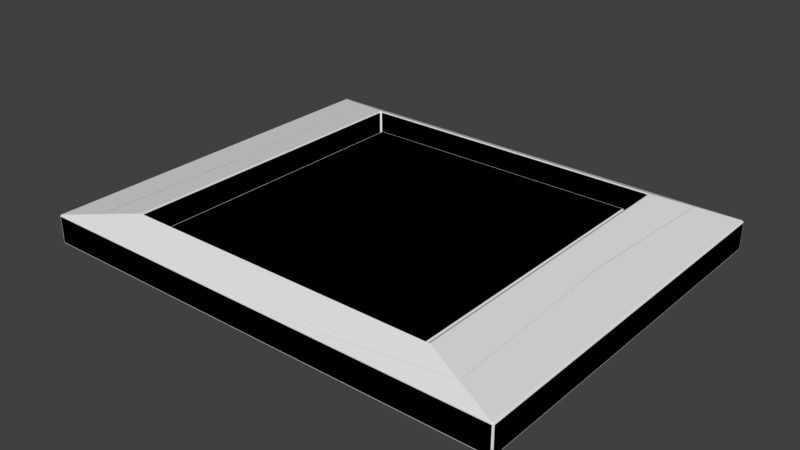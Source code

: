 # Source: models.blend  (saved by Blender 2.77.0; exported with 4.5.12 LTS)
import bpy
from mathutils import Matrix  # noqa: F401  (used for matrix-valued properties, if any)

bpy.ops.wm.read_factory_settings(use_empty=True)
scene = bpy.context.scene
scene.name = 'Scene'

# ---- collections
col_collection_1 = bpy.data.collections.new('Collection 1'); scene.collection.children.link(col_collection_1)
col_collection_1.hide_render = True
col_collection_1.hide_viewport = True
col_collection_6 = bpy.data.collections.new('Collection 6'); scene.collection.children.link(col_collection_6)
col_collection_11 = bpy.data.collections.new('Collection 11'); scene.collection.children.link(col_collection_11)

# ---- world
world_world = bpy.data.worlds.new('World'); scene.world = world_world
world_world.color = (0.05088, 0.05088, 0.05088)
world_world.use_sun_shadow = False
world_world.sun_shadow_jitter_overblur = 0.0
world_world.cycles.sampling_method = 'MANUAL'

# ---- meshes
me_cube_001 = bpy.data.meshes.new('Cube.001')
me_cube_001.from_pydata([(-1.0, -1.0, 0.0), (-1.0, 1.0, 0.0), (1.0, -1.0, 0.0), (1.0, 1.0, 0.0), (1.1, -1.1, -0.1), (-1.1, -1.1, 0.1), (-1.1, 1.1, 0.1), (-1.1, -1.1, -0.1), (1.1, 1.1, 0.1), (1.0, -1.0, -0.1), (1.1, -1.1, 0.1), (1.1, 1.1, -0.1), (1.0, 1.0, -0.1), (-1.65, -1.32, 0.0), (-1.65, 1.32, 0.0), (-1.0, -1.0, -0.1), (1.65, 1.32, 0.0), (-1.0, 1.0, -0.1), (1.65, -1.32, 0.0), (-1.1, 1.1, -0.1), (-1.65, -1.32, -0.2), (-1.65, 1.32, -0.2), (1.65, 1.32, -0.2), (1.65, -1.32, -0.2)], [], [(1, 3, 12, 17), (2, 3, 1, 0), (10, 5, 13, 18), (5, 6, 14, 13), (3, 2, 9, 12), (8, 10, 18, 16), (10, 8, 11, 4), (2, 0, 15, 9), (0, 1, 17, 15), (15, 17, 19, 7), (12, 9, 4, 11), (17, 12, 11, 19), (9, 15, 7, 4), (5, 10, 4, 7), (6, 8, 16, 14), (8, 6, 19, 11), (6, 5, 7, 19), (16, 18, 23, 22), (13, 14, 21, 20), (18, 13, 20, 23), (14, 16, 22, 21), (20, 21, 22, 23)])
me_cube_001.use_remesh_preserve_volume = False
me_cube_001.use_remesh_preserve_attributes = False
me_cube_001.use_mirror_vertex_groups = False
me_cube_001.update()
me_cube_002 = bpy.data.meshes.new('Cube.002')
me_cube_002.from_pydata([(-1.0, -0.99, -0.01), (-0.99, -1.0, -0.01), (-0.99, -0.99, 0.0), (-1.0, 0.99, -0.01), (-0.99, 0.99, 0.0), (-0.99, 1.0, -0.01), (0.99, -1.0, -0.01), (1.0, -0.99, -0.01), (0.99, -0.99, 0.0), (0.99, 1.0, -0.01), (0.99, 0.99, 0.0), (1.0, 0.99, -0.01), (1.1, -1.09, -0.09), (1.09, -1.09, -0.1), (1.09, -1.1, -0.09), (-1.112, -1.105, 0.09784), (-1.09, -1.1, 0.09), (-1.1, -1.09, 0.09), (-1.1, 1.09, 0.09), (-1.09, 1.1, 0.09), (-1.111, 1.104, 0.09803), (-1.09, -1.1, -0.09), (-1.09, -1.09, -0.1), (-1.1, -1.09, -0.09), (1.1, 1.09, 0.09), (1.112, 1.105, 0.09776), (1.09, 1.1, 0.09), (0.99, -1.0, -0.09), (1.01, -1.01, -0.1), (1.0, -0.99, -0.09), (1.09, -1.1, 0.09), (1.12, -1.108, 0.09628), (1.1, -1.09, 0.09), (1.1, 1.09, -0.09), (1.09, 1.1, -0.09), (1.09, 1.09, -0.1), (0.99, 1.0, -0.09), (1.0, 0.99, -0.09), (1.01, 1.01, -0.1), (-1.65, -1.31, -0.01), (-1.64, -1.32, -0.01), (-1.638, -1.315, 0.002159), (-1.65, 1.31, -0.01), (-1.639, 1.316, 0.001968), (-1.64, 1.32, -0.01), (-0.99, -1.0, -0.09), (-1.0, -0.99, -0.09), (-1.01, -1.01, -0.1), (1.64, 1.32, -0.01), (1.638, 1.315, 0.002244), (1.65, 1.31, -0.01), (-1.0, 0.99, -0.09), (-0.99, 1.0, -0.09), (-1.01, 1.01, -0.1), (1.65, -1.31, -0.01), (1.63, -1.312, 0.003724), (1.64, -1.32, -0.01), (-1.1, 1.09, -0.09), (-1.09, 1.09, -0.1), (-1.09, 1.1, -0.09), (-1.65, -1.31, -0.19), (-1.64, -1.31, -0.2), (-1.64, -1.32, -0.19), (-1.65, 1.31, -0.19), (-1.64, 1.32, -0.19), (-1.64, 1.31, -0.2), (1.64, 1.32, -0.19), (1.65, 1.31, -0.19), (1.64, 1.31, -0.2), (1.65, -1.31, -0.19), (1.64, -1.32, -0.19), (1.64, -1.31, -0.2)], [], [(11, 7, 29, 37), (6, 1, 45, 27), (26, 19, 59, 34), (18, 17, 23, 57), (32, 24, 33, 12), (53, 38, 35, 58), (28, 47, 22, 13), (5, 9, 36, 52), (8, 10, 4, 2), (25, 31, 55, 49), (15, 20, 43, 41), (39, 42, 63, 60), (16, 30, 14, 21), (38, 28, 13, 35), (47, 53, 58, 22), (20, 25, 49, 43), (31, 15, 41, 55), (61, 65, 68, 71), (56, 40, 62, 70), (44, 48, 66, 64), (50, 54, 69, 67), (0, 1, 2), (3, 4, 5), (6, 7, 8), (9, 10, 11), (12, 13, 14), (15, 16, 17), (18, 19, 20), (21, 22, 23), (24, 25, 26), (27, 28, 29), (30, 31, 32), (33, 34, 35), (36, 37, 38), (39, 40, 41), (42, 43, 44), (45, 46, 47), (48, 49, 50), (51, 52, 53), (54, 55, 56), (57, 58, 59), (60, 61, 62), (63, 64, 65), (66, 67, 68), (69, 70, 71), (26, 34, 33, 24), (2, 4, 3, 0), (29, 7, 6, 27), (4, 10, 9, 5), (10, 8, 7, 11), (8, 2, 1, 6), (14, 30, 32, 12), (17, 18, 20, 15), (59, 19, 18, 57), (16, 21, 23, 17), (19, 26, 25, 20), (24, 32, 31, 25), (30, 16, 15, 31), (11, 37, 36, 9), (45, 1, 0, 46), (5, 52, 51, 3), (58, 35, 34, 59), (41, 43, 42, 39), (37, 29, 28, 38), (22, 58, 57, 23), (43, 49, 48, 44), (52, 36, 38, 53), (49, 55, 54, 50), (46, 51, 53, 47), (55, 41, 40, 56), (27, 45, 47, 28), (13, 22, 21, 14), (35, 13, 12, 33), (60, 63, 65, 61), (64, 66, 68, 65), (67, 69, 71, 68), (70, 62, 61, 71), (66, 48, 50, 67), (56, 70, 69, 54), (62, 40, 39, 60), (44, 64, 63, 42), (0, 3, 51, 46)])
me_cube_002.polygons.foreach_set('use_smooth', [0, 0, 0, 0, 0, 0, 0, 0, 0, 0, 0, 0, 0, 0, 0, 0, 0, 0, 0, 0, 0, 1, 1, 1, 1, 1, 1, 1, 1, 1, 1, 1, 1, 1, 1, 1, 1, 1, 1, 1, 1, 1, 1, 1, 1, 1, 1, 1, 1, 1, 1, 1, 1, 1, 1, 1, 1, 1, 1, 1, 1, 1, 1, 1, 1, 1, 1, 1, 1, 1, 1, 1, 1, 1, 1, 1, 1, 1, 1, 1, 1, 0])
_uv = me_cube_002.uv_layers.new(name='UVMap')
_uv.uv.foreach_set('vector', [0.9515, 0.9543, 0.9515, 0.7283, 0.9646, 0.7283, 0.9646, 0.9543, 0.9515, 0.726, 0.9515, 0.5, 0.9646, 0.5, 0.9646, 0.726, 0.9498, 0.5, 0.9498, 0.7489, 0.9204, 0.7489, 0.9204, 0.5, 0.9498, 0.7511, 0.9498, 1.0, 0.9204, 1.0, 0.9204, 0.7511, 0.9187, 0.2489, 0.9373, 1.925e-08, 0.9666, 0.0, 0.9481, 0.2489, 0.7777, 0.5472, 0.447, 0.5473, 0.4339, 0.5344, 0.7908, 0.5343, 0.447, 0.8734, 0.7777, 0.8733, 0.7908, 0.8862, 0.4339, 0.8863, 0.8055, 0.761, 0.8223, 0.987, 0.8093, 0.987, 0.7925, 0.761, 0.001613, 0.854, 0.001613, 0.5344, 0.3258, 0.5344, 0.3258, 0.854, 0.8286, 0.08653, 0.4662, 0.08522, 0.4328, 0.003274, 0.8629, 0.001963, 0.4668, 0.4456, 0.8285, 0.4454, 0.863, 0.5309, 0.4323, 0.5307, 0.9187, 0.0002372, 0.894, 0.2991, 0.8646, 0.2989, 0.8893, 0.0, 0.9373, 0.5, 0.9187, 0.2511, 0.9481, 0.2511, 0.9666, 0.5, 0.447, 0.5473, 0.447, 0.8734, 0.4339, 0.8863, 0.4339, 0.5344, 0.7777, 0.8733, 0.7777, 0.5472, 0.7908, 0.5343, 0.7908, 0.8862, 0.8285, 0.4454, 0.8286, 0.08653, 0.8629, 0.001963, 0.863, 0.5309, 0.4662, 0.08522, 0.4668, 0.4456, 0.4323, 0.5307, 0.4328, 0.003274, 0.4306, 0.5311, 0.001637, 0.5311, 0.001637, 0.001614, 0.4306, 0.001614, 0.9689, 0.3744, 0.9705, 0.0, 1.0, 0.0001249, 0.9984, 0.3746, 0.894, 0.3014, 0.9187, 0.6761, 0.8893, 0.6758, 0.8646, 0.3012, 0.9676, 0.6758, 0.9689, 0.3767, 0.9984, 0.3768, 0.9971, 0.6759, 0.3657, 0.5456, 0.368, 0.5456, 0.3669, 0.5473, 0.8055, 0.7587, 0.8072, 0.7599, 0.8055, 0.761, 0.9515, 0.726, 0.9515, 0.7283, 0.9498, 0.7272, 0.3704, 0.5456, 0.3692, 0.5473, 0.368, 0.5456, 0.9481, 0.2489, 0.9498, 0.25, 0.9481, 0.2511, 0.4668, 0.4456, 0.4676, 0.4421, 0.4692, 0.4437, 0.8262, 0.4437, 0.8278, 0.4421, 0.8285, 0.4454, 0.3634, 0.5345, 0.3646, 0.5328, 0.3657, 0.5345, 0.8261, 0.08854, 0.8286, 0.08653, 0.8278, 0.09016, 0.4503, 0.8717, 0.447, 0.8734, 0.4486, 0.8701, 0.4676, 0.09016, 0.4662, 0.08522, 0.4692, 0.08854, 0.3634, 0.5345, 0.3611, 0.5345, 0.3622, 0.5328, 0.4503, 0.5489, 0.4486, 0.5505, 0.447, 0.5473, 0.824, 0.5376, 0.8244, 0.5398, 0.8223, 0.5399, 0.894, 0.2991, 0.896, 0.301, 0.894, 0.3014, 0.7744, 0.8717, 0.7761, 0.8701, 0.7777, 0.8733, 0.3295, 0.5401, 0.3274, 0.5402, 0.3291, 0.5378, 0.7761, 0.5505, 0.7744, 0.5488, 0.7777, 0.5472, 0.9689, 0.3767, 0.9666, 0.3742, 0.9689, 0.3744, 0.9204, 0.7511, 0.9187, 0.75, 0.9204, 0.7489, 0.853, 0.5327, 0.8547, 0.5336, 0.8533, 0.5349, 0.8646, 0.2989, 0.8646, 0.3012, 0.863, 0.3, 0.3584, 0.535, 0.358, 0.5328, 0.3597, 0.5336, 0.9984, 0.3768, 0.9984, 0.3746, 1.0, 0.3757, 0.3611, 0.5634, 0.3611, 0.5345, 0.3634, 0.5345, 0.3634, 0.5634, 0.3258, 0.854, 0.3258, 0.5344, 0.3274, 0.5344, 0.3274, 0.854, 0.9646, 0.7283, 0.9515, 0.7283, 0.9515, 0.726, 0.9646, 0.726, 0.3258, 0.5344, 0.001613, 0.5344, 0.001637, 0.5328, 0.3258, 0.5328, 0.001613, 0.5344, 0.001613, 0.854, 1.269e-07, 0.854, 0.0, 0.5344, 0.001613, 0.854, 0.3258, 0.854, 0.3258, 0.8556, 0.001637, 0.8557, 0.9481, 0.2511, 0.9187, 0.2511, 0.9187, 0.2489, 0.9481, 0.2489, 0.4692, 0.4437, 0.8262, 0.4437, 0.8285, 0.4454, 0.4668, 0.4456, 0.9204, 0.7489, 0.9498, 0.7489, 0.9498, 0.7511, 0.9204, 0.7511, 0.3634, 0.5634, 0.3634, 0.5345, 0.3657, 0.5345, 0.3657, 0.5634, 0.3597, 0.7848, 0.3597, 0.5349, 0.3611, 0.5328, 0.3611, 0.7875, 0.8261, 0.08854, 0.4692, 0.08854, 0.4662, 0.08522, 0.8286, 0.08653, 0.4676, 0.09016, 0.4676, 0.4421, 0.4668, 0.4456, 0.4662, 0.08522, 0.368, 0.5456, 0.368, 0.5328, 0.3704, 0.5328, 0.3704, 0.5456, 0.368, 0.5328, 0.368, 0.5456, 0.3657, 0.5456, 0.3657, 0.5328, 0.8055, 0.761, 0.7925, 0.761, 0.7925, 0.7587, 0.8055, 0.7587, 0.7908, 0.5343, 0.4339, 0.5344, 0.4339, 0.5327, 0.7908, 0.5327, 0.4323, 0.5307, 0.863, 0.5309, 0.8621, 0.5327, 0.4331, 0.5327, 0.4486, 0.5505, 0.4486, 0.8701, 0.447, 0.8734, 0.447, 0.5473, 0.7908, 0.8862, 0.7908, 0.5343, 0.7924, 0.5343, 0.7925, 0.8862, 0.3576, 0.9149, 0.3274, 0.5402, 0.3295, 0.5401, 0.3597, 0.9152, 0.7744, 0.5488, 0.4503, 0.5489, 0.447, 0.5473, 0.7777, 0.5472, 0.8629, 0.001963, 0.4328, 0.003274, 0.4331, 2.117e-07, 0.862, 0.0, 0.7761, 0.8701, 0.7761, 0.5505, 0.7777, 0.5472, 0.7777, 0.8733, 0.8521, 0.9129, 0.8223, 0.5399, 0.8244, 0.5398, 0.8547, 0.9146, 0.4503, 0.8717, 0.7744, 0.8717, 0.7777, 0.8733, 0.447, 0.8734, 0.4339, 0.8863, 0.7908, 0.8862, 0.7908, 0.8879, 0.4339, 0.8879, 0.4339, 0.5344, 0.4339, 0.8863, 0.4323, 0.8863, 0.4323, 0.5343, 0.4306, 0.5328, 0.001637, 0.5328, 0.001637, 0.5311, 0.4306, 0.5311, 1.171e-07, 0.5311, 0.0, 0.001614, 0.001637, 0.001614, 0.001637, 0.5311, 0.001637, 3.849e-08, 0.4306, 0.0, 0.4306, 0.001614, 0.001637, 0.001614, 0.4323, 0.001614, 0.4323, 0.5311, 0.4306, 0.5311, 0.4306, 0.001614, 0.3584, 0.535, 0.3295, 0.5401, 0.3291, 0.5378, 0.358, 0.5328, 0.9689, 0.3744, 0.9984, 0.3746, 0.9984, 0.3768, 0.9689, 0.3767, 0.8533, 0.5349, 0.8244, 0.5398, 0.824, 0.5376, 0.853, 0.5327, 0.894, 0.3014, 0.8646, 0.3012, 0.8646, 0.2989, 0.894, 0.2991, 0.8223, 0.5327, 0.8055, 0.7587, 0.7925, 0.7587, 0.8093, 0.5327])
me_cube_002.use_remesh_preserve_volume = False
me_cube_002.use_remesh_preserve_attributes = False
me_cube_002.use_mirror_vertex_groups = False
me_cube_002.update()
me_cube_003 = bpy.data.meshes.new('Cube.003')
me_cube_003.from_pydata([(-1.0, -1.0, 0.0), (-1.0, 1.0, 0.0), (1.0, -1.0, 0.0), (1.0, 1.0, 0.0), (1.1, -1.1, -0.1), (-1.1, -1.1, 0.1), (-1.1, 1.1, 0.1), (-1.1, -1.1, -0.1), (1.1, 1.1, 0.1), (1.0, -1.0, -0.1), (1.1, -1.1, 0.1), (1.1, 1.1, -0.1), (1.0, 1.0, -0.1), (-1.65, -1.32, 0.0), (-1.65, 1.32, 0.0), (-1.0, -1.0, -0.1), (1.65, 1.32, 0.0), (-1.0, 1.0, -0.1), (1.65, -1.32, 0.0), (-1.1, 1.1, -0.1), (-1.65, -1.32, -0.2), (-1.65, 1.32, -0.2), (1.65, 1.32, -0.2), (1.65, -1.32, -0.2)], [], [(1, 3, 12, 17), (2, 3, 1, 0), (10, 5, 13, 18), (5, 6, 14, 13), (3, 2, 9, 12), (8, 10, 18, 16), (10, 8, 11, 4), (2, 0, 15, 9), (0, 1, 17, 15), (15, 17, 19, 7), (12, 9, 4, 11), (17, 12, 11, 19), (9, 15, 7, 4), (5, 10, 4, 7), (6, 8, 16, 14), (8, 6, 19, 11), (6, 5, 7, 19), (16, 18, 23, 22), (13, 14, 21, 20), (18, 13, 20, 23), (14, 16, 22, 21), (20, 21, 22, 23)])
me_cube_003.use_remesh_preserve_volume = False
me_cube_003.use_remesh_preserve_attributes = False
me_cube_003.use_mirror_vertex_groups = False
me_cube_003.update()

# ---- objects
ob_base = bpy.data.objects.new('Base', me_cube_001)
ob_lowpoly = bpy.data.objects.new('LowPoly', me_cube_002)
ob_highpoly = bpy.data.objects.new('HighPoly', me_cube_003)

# ---- transforms, parenting, visibility, modifiers, constraints
ob_base.location = (0.0, 0.0, 0.0)
ob_base.lineart.crease_threshold = 0.0
ob_lowpoly.location = (0.0, 0.0, 0.0)
ob_lowpoly.lineart.crease_threshold = 0.0
ob_highpoly.location = (0.0, 0.0, 0.0)
ob_highpoly.lineart.crease_threshold = 0.0
_m = ob_highpoly.modifiers.new('Bevel', 'BEVEL')
_m.width = 0.01
_m.width_pct = 0.01
_m.segments = 10
_m.spread = 0.0

# ---- collection membership
col_collection_1.objects.link(ob_base)
col_collection_6.objects.link(ob_lowpoly)
col_collection_11.objects.link(ob_highpoly)

# ---- scene / render settings (as saved in the file)
scene.frame_start = 1; scene.frame_end = 250; scene.frame_set(1)
scene.render.engine = 'BLENDER_EEVEE_NEXT'
scene.render.resolution_percentage = 50
scene.render.dither_intensity = 0.0
scene.render.use_bake_selected_to_active = True
scene.cycles.use_denoising = False
scene.cycles.samples = 128
scene.cycles.sampling_pattern = 'TABULATED_SOBOL'
scene.cycles.light_sampling_threshold = 0.0
scene.cycles.use_adaptive_sampling = False
scene.cycles.use_light_tree = False
scene.cycles.blur_glossy = 0.0
scene.cycles.sample_clamp_indirect = 0.0
scene.view_settings.view_transform = 'Standard'
bpy.context.view_layer.update()

# ---- added for rendering (the .blend has no active camera and no usable light): camera, sun
cam_auto = bpy.data.cameras.new('AutoCamera')
cam_auto.lens = 50.0
cam_auto.sensor_width = 36.0
cam_auto.clip_end = 1000.0
ob_auto_camera = bpy.data.objects.new('AutoCamera', cam_auto)
scene.collection.objects.link(ob_auto_camera)
ob_auto_camera.location = (3.9199, -4.70388, 3.08592)
ob_auto_camera.rotation_euler = (1.09748, -7.21219e-08, 0.694738)
scene.camera = ob_auto_camera
light_auto_sun = bpy.data.lights.new('AutoSun', 'SUN')
light_auto_sun.energy = 3.0
light_auto_sun.angle = 0.0523599
ob_auto_sun = bpy.data.objects.new('AutoSun', light_auto_sun)
scene.collection.objects.link(ob_auto_sun)
ob_auto_sun.rotation_euler = (0.872665, 0.174533, 0.523599)
bpy.context.view_layer.update()
